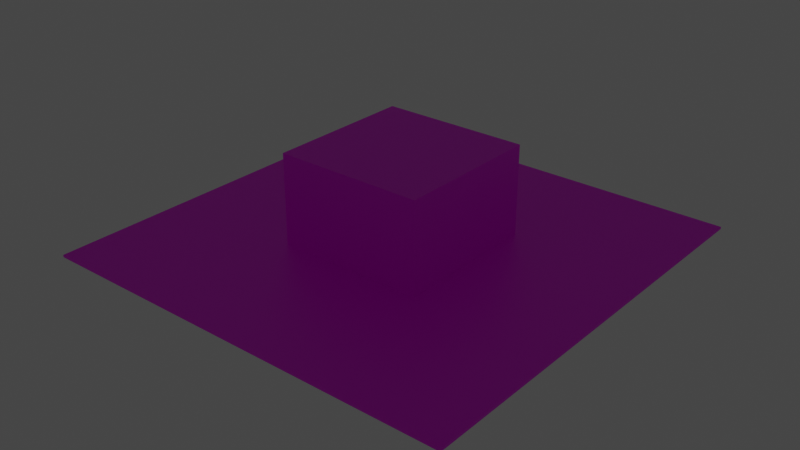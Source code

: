 # Source: models.blend  (saved by Blender 2.93.21; exported with 4.5.12 LTS)
import bpy
from mathutils import Matrix  # noqa: F401  (used for matrix-valued properties, if any)

bpy.ops.wm.read_factory_settings(use_empty=True)
scene = bpy.context.scene
scene.name = 'Scene'

# ---- collections
col_collection = bpy.data.collections.new('Collection'); scene.collection.children.link(col_collection)
col_budynki = bpy.data.collections.new('budynki'); scene.collection.children.link(col_budynki)
col_air_conditioners = bpy.data.collections.new('Air conditioners'); scene.collection.children.link(col_air_conditioners)
col_podlogi = bpy.data.collections.new('Podlogi'); scene.collection.children.link(col_podlogi)

# ---- images (referenced by path relative to the original .blend; pixels are not part of the script)
import os
ASSET_DIR = os.environ.get("B2B_ASSET_DIR", "")  # directory of the original .blend (textures are referenced by path, not embedded)
HERE = os.path.dirname(os.path.abspath(__file__))  # packed textures are extracted next to this script under _unpacked/

def load_image(name, relpath, width, height, colorspace="sRGB"):
    """Load a texture the original file referenced (path relative to the .blend, or extracted next to this script)."""
    p = next((c for c in (os.path.join(HERE, relpath), os.path.join(ASSET_DIR, relpath)) if relpath and os.path.exists(c)), "")
    if p:
        img = bpy.data.images.load(p, check_existing=True)
        img.name = name
    else:  # same state as the original file: an image datablock whose file is absent (Cycles renders it pink)
        img = bpy.data.images.new(name, width, height)
        img.source = "FILE"
        img.filepath = "//" + (relpath or name)
    img.colorspace_settings.name = colorspace
    return img
img_png_transparent_skybox_texture_mapping_minecraft_half_life_comm = load_image('png-transparent-skybox-texture-mapping-minecraft-half-life-comm', 'png-transparent-skybox-texture-mapping-minecraft-half-life-community-group-city-skyline-map.png', 1024, 1024, 'sRGB')
img_droga_jpg = load_image('droga.jpg', 'droga.jpg', 1024, 1024, 'sRGB')
img_1k_facade_2_basecolor_png = load_image('1K-facade_2_basecolor.png', '1K-facade_2_basecolor.png', 1024, 1024, 'sRGB')
img_1k_facade_2_normal_png = load_image('1K-facade_2_normal.png', '1K-facade_2_normal.png', 1024, 1024, 'Non-Color')
img_1k_facade_2_metallic_png = load_image('1K-facade_2_metallic.png', '1K-facade_2_metallic.png', 1024, 1024, 'Non-Color')
img_1k_facade_2_height_png = load_image('1K-facade_2_height.png', '1K-facade_2_height.png', 1024, 1024, 'sRGB')
img_1k_facade_2_roughness_png = load_image('1K-facade_2_roughness.png', '1K-facade_2_roughness.png', 1024, 1024, 'Non-Color')
img_actexturecolor_png = load_image('ACtexturecolor.png', 'ACtexturecolor.png', 1024, 1024, 'sRGB')
img_actexturenormal_png = load_image('ACtexturenormal.png', 'ACtexturenormal.png', 1024, 1024, 'Non-Color')
img_gravel_path_albedo_png = load_image('gravel_path-albedo.png', 'gravel_path-albedo.png', 1024, 1024, 'sRGB')
img_gravel_path_normal_ogl_png = load_image('gravel_path_Normal-ogl.png', 'gravel_path_Normal-ogl.png', 1024, 1024, 'Non-Color')

# ---- materials (node trees are filled in below, after node groups)
mat_skybox = bpy.data.materials.new('Skybox')
mat_skybox.use_transparent_shadow = False
mat_droga = bpy.data.materials.new('droga')
mat_droga.use_transparent_shadow = False
mat_building1 = bpy.data.materials.new('building1')
mat_building1.use_transparent_shadow = False
mat_ac = bpy.data.materials.new('AC')
mat_ac.use_transparent_shadow = False
mat_gravel = bpy.data.materials.new('gravel')
mat_gravel.use_transparent_shadow = False

# ---- material node trees
mat_skybox.use_nodes = True; mat_skybox.node_tree.nodes.clear()
_N = mat_skybox.node_tree.nodes; _L = mat_skybox.node_tree.links
n0 = _N.new('ShaderNodeBsdfPrincipled'); n0.name = 'Principled BSDF'; n0.location = (10, 300)
n0.distribution = 'GGX'
n0.subsurface_method = 'BURLEY'
n0.inputs[3].default_value = 1.45
n0.inputs[27].default_value = (0.0, 0.0, 0.0, 1.0)
n0.inputs[28].default_value = 1.0
n1 = _N.new('ShaderNodeOutputMaterial'); n1.name = 'Material Output'; n1.location = (300, 300)
n2 = _N.new('ShaderNodeTexImage'); n2.name = 'Image Texture'; n2.location = (-280, 270)
n2.image = img_png_transparent_skybox_texture_mapping_minecraft_half_life_comm
n2.interpolation = 'Closest'
_L.new(n0.outputs[0], n1.inputs[0])
_L.new(n2.outputs[0], n0.inputs[0])
n1.is_active_output = True
mat_droga.use_nodes = True; mat_droga.node_tree.nodes.clear()
_N = mat_droga.node_tree.nodes; _L = mat_droga.node_tree.links
n0 = _N.new('ShaderNodeBsdfPrincipled'); n0.name = 'Principled BSDF'; n0.location = (10, 300)
n0.distribution = 'GGX'
n0.subsurface_method = 'BURLEY'
n0.inputs[3].default_value = 1.45
n0.inputs[27].default_value = (0.0, 0.0, 0.0, 1.0)
n0.inputs[28].default_value = 1.0
n1 = _N.new('ShaderNodeOutputMaterial'); n1.name = 'Material Output'; n1.location = (300, 300)
n2 = _N.new('ShaderNodeTexImage'); n2.name = 'Image Texture'; n2.location = (-484, 285)
n2.image = img_droga_jpg
_L.new(n0.outputs[0], n1.inputs[0])
_L.new(n2.outputs[0], n0.inputs[0])
n1.is_active_output = True
mat_building1.use_nodes = True; mat_building1.node_tree.nodes.clear()
_N = mat_building1.node_tree.nodes; _L = mat_building1.node_tree.links
n0 = _N.new('ShaderNodeTexImage'); n0.name = 'Image Texture'; n0.location = (-414, 370)
n0.image = img_1k_facade_2_basecolor_png
n1 = _N.new('ShaderNodeTexImage'); n1.name = 'Image Texture.002'; n1.location = (-798, -550)
n1.image = img_1k_facade_2_normal_png
n2 = _N.new('ShaderNodeOutputMaterial'); n2.name = 'Material Output'; n2.location = (970, 179)
n3 = _N.new('ShaderNodeNormalMap'); n3.name = 'Normal Map'; n3.location = (-339, -411)
n4 = _N.new('ShaderNodeBsdfPrincipled'); n4.name = 'Principled BSDF'; n4.location = (22, 248)
n4.distribution = 'GGX'
n4.subsurface_method = 'BURLEY'
n4.inputs[3].default_value = 1.45
n4.inputs[27].default_value = (0.0, 0.0, 0.0, 1.0)
n4.inputs[28].default_value = 1.0
n5 = _N.new('ShaderNodeTexImage'); n5.name = 'Image Texture.001'; n5.location = (-1049, 247)
n5.image = img_1k_facade_2_metallic_png
n6 = _N.new('ShaderNodeTexImage'); n6.name = 'Image Texture.004'; n6.location = (-828, -76)
n6.image = img_1k_facade_2_height_png
n7 = _N.new('ShaderNodeTexImage'); n7.name = 'Image Texture.003'; n7.location = (-468, -118)
n7.image = img_1k_facade_2_roughness_png
_L.new(n4.outputs[0], n2.inputs[0])
_L.new(n0.outputs[0], n4.inputs[0])
_L.new(n5.outputs[0], n4.inputs[1])
_L.new(n1.outputs[0], n3.inputs[1])
_L.new(n7.outputs[0], n4.inputs[2])
_L.new(n3.outputs[0], n4.inputs[5])
_L.new(n6.outputs[0], n4.inputs[13])
n2.is_active_output = True
mat_ac.use_nodes = True; mat_ac.node_tree.nodes.clear()
_N = mat_ac.node_tree.nodes; _L = mat_ac.node_tree.links
n0 = _N.new('ShaderNodeOutputMaterial'); n0.name = 'Material Output'; n0.location = (300, 300)
n1 = _N.new('ShaderNodeTexImage'); n1.name = 'Image Texture'; n1.location = (-280, 270)
n1.image = img_actexturecolor_png
n2 = _N.new('ShaderNodeNormalMap'); n2.name = 'Normal Map'; n2.location = (-231, -65)
n3 = _N.new('ShaderNodeTexImage'); n3.name = 'Image Texture.001'; n3.location = (-502, -14)
n3.image = img_actexturenormal_png
n4 = _N.new('ShaderNodeBsdfPrincipled'); n4.name = 'Principled BSDF'; n4.location = (10, 300)
n4.distribution = 'GGX'
n4.subsurface_method = 'BURLEY'
n4.inputs[3].default_value = 1.45
n4.inputs[27].default_value = (0.0, 0.0, 0.0, 1.0)
n4.inputs[28].default_value = 1.0
_L.new(n4.outputs[0], n0.inputs[0])
_L.new(n1.outputs[0], n4.inputs[0])
_L.new(n3.outputs[0], n2.inputs[1])
_L.new(n2.outputs[0], n4.inputs[5])
n0.is_active_output = True
mat_gravel.use_nodes = True; mat_gravel.node_tree.nodes.clear()
_N = mat_gravel.node_tree.nodes; _L = mat_gravel.node_tree.links
n0 = _N.new('ShaderNodeBsdfPrincipled'); n0.name = 'Principled BSDF'; n0.location = (10, 300)
n0.distribution = 'GGX'
n0.subsurface_method = 'BURLEY'
n0.inputs[3].default_value = 1.45
n0.inputs[27].default_value = (0.0, 0.0, 0.0, 1.0)
n0.inputs[28].default_value = 1.0
n1 = _N.new('ShaderNodeOutputMaterial'); n1.name = 'Material Output'; n1.location = (300, 300)
n2 = _N.new('ShaderNodeTexImage'); n2.name = 'Image Texture'; n2.location = (-504, 270)
n2.image = img_gravel_path_albedo_png
n3 = _N.new('ShaderNodeTexImage'); n3.name = 'Image Texture.001'; n3.location = (-745, -74)
n3.image = img_gravel_path_normal_ogl_png
n4 = _N.new('ShaderNodeNormalMap'); n4.name = 'Normal Map'; n4.location = (-416, -141)
_L.new(n0.outputs[0], n1.inputs[0])
_L.new(n2.outputs[0], n0.inputs[0])
_L.new(n3.outputs[0], n4.inputs[1])
_L.new(n4.outputs[0], n0.inputs[5])
n1.is_active_output = True

# ---- world
world_world = bpy.data.worlds.new('World'); scene.world = world_world
world_world.use_nodes = True; world_world.node_tree.nodes.clear()
_N = world_world.node_tree.nodes; _L = world_world.node_tree.links
n0 = _N.new('ShaderNodeOutputWorld'); n0.name = 'World Output'; n0.location = (300, 300)
n1 = _N.new('ShaderNodeBackground'); n1.name = 'Background'; n1.location = (10, 300)
n1.inputs[0].default_value = (0.05088, 0.05088, 0.05088, 1.0)
_L.new(n1.outputs[0], n0.inputs[0])
n0.is_active_output = True
world_world.color = (0.05088, 0.05088, 0.05088)
world_world.use_sun_shadow = False
world_world.sun_shadow_jitter_overblur = 0.0

# ---- lights
light_point = bpy.data.lights.new('Point', 'POINT')
light_point.transmission_factor = 0.0
light_point.energy = 1e+04
light_point.shadow_soft_size = 0.88
light_point.shadow_maximum_resolution = 0.006
light_point.use_absolute_resolution = True
light_point_001 = bpy.data.lights.new('Point.001', 'POINT')
light_point_001.transmission_factor = 0.0
light_point_001.energy = 1067.0
light_point_001.shadow_soft_size = 0.25
light_point_001.shadow_maximum_resolution = 0.006
light_point_001.use_absolute_resolution = True

# ---- meshes
me_skybox = bpy.data.meshes.new('Skybox')
me_skybox.from_pydata([(-1.0, -1.0, -1.0), (-1.0, -1.0, 1.0), (-1.0, 1.0, -1.0), (-1.0, 1.0, 1.0), (1.0, -1.0, -1.0), (1.0, -1.0, 1.0), (1.0, 1.0, -1.0), (1.0, 1.0, 1.0), (-1.0, -1.0, 1.0), (-1.0, 1.0, 1.0), (1.0, -1.0, 1.0), (1.0, 1.0, 1.0)], [], [(0, 2, 3, 1), (2, 6, 7, 3), (6, 4, 5, 7), (4, 0, 1, 5), (2, 0, 4, 6), (7, 5, 1, 3), (1, 5, 10, 8), (7, 3, 9, 11), (3, 1, 8, 9)])
_uv = me_skybox.uv_layers.new(name='UVMap')
_uv.uv.foreach_set('vector', [0.9957, 0.6638, 0.7468, 0.6638, 0.7468, 0.3319, 0.9957, 0.3319, 0.7468, 0.6638, 0.4978, 0.6638, 0.4978, 0.3319, 0.7468, 0.3319, 0.4978, 0.6638, 0.2489, 0.6638, 0.2489, 0.3319, 0.4978, 0.3319, 0.2489, 0.6638, 5.309e-08, 0.6638, 0.0, 0.3319, 0.2489, 0.3319, 0.4978, 0.9957, 0.2489, 0.9957, 0.2489, 0.6638, 0.4978, 0.6638, 0.4978, 0.3319, 0.2489, 0.3319, 0.2489, 3.982e-08, 0.4978, 0.0, 0.9957, 0.3305, 0.9957, 0.0, 1.0, 0.0, 1.0, 0.3305, 0.9957, 0.9914, 0.9957, 0.6609, 1.0, 0.6609, 1.0, 0.9914, 0.9957, 0.6609, 0.9957, 0.3305, 1.0, 0.3305, 1.0, 0.6609])
me_skybox.materials.append(mat_skybox)
me_skybox.use_remesh_fix_poles = True
me_skybox.use_remesh_preserve_attributes = False
me_skybox.update()
me_floor = bpy.data.meshes.new('Floor')
me_floor.from_pydata([(-1.632, -1.632, -1.632), (-1.632, -1.632, 1.632), (-1.632, 1.632, -1.632), (-1.632, 1.632, 1.632), (1.632, -1.632, -1.632), (1.632, -1.632, 1.632), (1.632, 1.632, -1.632), (1.632, 1.632, 1.632)], [], [(0, 1, 3, 2), (2, 3, 7, 6), (6, 7, 5, 4), (4, 5, 1, 0), (2, 6, 4, 0), (7, 3, 1, 5)])
_uv = me_floor.uv_layers.new(name='UVMap')
_uv.uv.foreach_set('vector', [8.022, 8.023, 8.022, 8.023, 8.022, -7.523, 8.022, -7.523, 8.022, -7.523, 8.022, -7.523, -7.525, -7.523, -7.525, -7.523, -7.525, -7.523, -7.525, -7.523, -7.525, 8.023, -7.525, 8.023, -7.525, 8.023, -7.525, 8.023, 8.022, 8.023, 8.022, 8.023, 8.022, -7.523, -7.525, -7.523, -7.525, 8.023, 8.022, 8.023, -7.525, -7.523, 8.022, -7.523, 8.022, 8.023, -7.525, 8.023])
me_floor.materials.append(mat_droga)
me_floor.use_remesh_fix_poles = True
me_floor.use_remesh_preserve_attributes = False
me_floor.update()
me_cube_001 = bpy.data.meshes.new('Cube.001')
me_cube_001.from_pydata([(-1.0, -1.0, -1.0), (-1.0, -1.0, 9.64), (-1.0, 1.0, -1.0), (-1.0, 1.0, 9.64), (1.0, -1.0, -1.0), (1.0, -1.0, 9.64), (1.0, 1.0, -1.0), (1.0, 1.0, 9.64)], [], [(0, 1, 3, 2), (2, 3, 7, 6), (6, 7, 5, 4), (4, 5, 1, 0), (2, 6, 4, 0), (7, 3, 1, 5)])
_uv = me_cube_001.uv_layers.new(name='UVMap')
_uv.uv.foreach_set('vector', [0.06591, -2.579, 0.06591, 3.579, 0.9341, 3.579, 0.9341, -2.579, 0.06591, -2.579, 0.06591, 3.579, 0.9341, 3.579, 0.9341, -2.579, 0.9341, -2.579, 0.9341, 3.579, 0.06591, 3.579, 0.06591, -2.579, 0.9341, -2.579, 0.9341, 3.579, 0.06591, 3.579, 0.06591, -2.579, 0.06591, 1.079, 0.9341, 1.079, 0.9341, -0.07879, 0.06591, -0.07879, 0.9341, 1.079, 0.06591, 1.079, 0.06591, -0.07879, 0.9341, -0.07879])
me_cube_001.materials.append(mat_building1)
me_cube_001.use_remesh_fix_poles = True
me_cube_001.use_remesh_preserve_attributes = False
me_cube_001.update()
me_cube_003 = bpy.data.meshes.new('Cube.003')
me_cube_003.from_pydata([(-1.0, -1.0, -1.0), (-1.0, -1.0, 9.64), (-1.0, 1.0, -1.0), (-1.0, 1.0, 9.64), (1.0, -1.0, -1.0), (1.0, -1.0, 9.64), (1.0, 1.0, -1.0), (1.0, 1.0, 9.64)], [], [(0, 1, 3, 2), (2, 3, 7, 6), (6, 7, 5, 4), (4, 5, 1, 0), (2, 6, 4, 0), (7, 3, 1, 5)])
_uv = me_cube_003.uv_layers.new(name='UVMap')
_uv.uv.foreach_set('vector', [0.06591, -2.579, 0.06591, 3.579, 0.9341, 3.579, 0.9341, -2.579, 0.06591, -2.579, 0.06591, 3.579, 0.9341, 3.579, 0.9341, -2.579, 0.9341, -2.579, 0.9341, 3.579, 0.06591, 3.579, 0.06591, -2.579, 0.9341, -2.579, 0.9341, 3.579, 0.06591, 3.579, 0.06591, -2.579, 0.06591, 1.079, 0.9341, 1.079, 0.9341, -0.07879, 0.06591, -0.07879, 0.9341, 1.079, 0.06591, 1.079, 0.06591, -0.07879, 0.9341, -0.07879])
me_cube_003.materials.append(mat_building1)
me_cube_003.use_remesh_fix_poles = True
me_cube_003.use_remesh_preserve_attributes = False
me_cube_003.update()
me_cube_006 = bpy.data.meshes.new('Cube.006')
me_cube_006.from_pydata([(-1.0, -1.0, -1.0), (-1.0, -1.0, 9.64), (-1.0, 1.0, -1.0), (-1.0, 1.0, 9.64), (1.0, -1.0, -1.0), (1.0, -1.0, 9.64), (1.0, 1.0, -1.0), (1.0, 1.0, 9.64)], [], [(0, 1, 3, 2), (2, 3, 7, 6), (6, 7, 5, 4), (4, 5, 1, 0), (2, 6, 4, 0), (7, 3, 1, 5)])
_uv = me_cube_006.uv_layers.new(name='UVMap')
_uv.uv.foreach_set('vector', [0.06591, -2.579, 0.06591, 3.579, 0.9341, 3.579, 0.9341, -2.579, 0.06591, -2.579, 0.06591, 3.579, 0.9341, 3.579, 0.9341, -2.579, 0.9341, -2.579, 0.9341, 3.579, 0.06591, 3.579, 0.06591, -2.579, 0.9341, -2.579, 0.9341, 3.579, 0.06591, 3.579, 0.06591, -2.579, 0.06591, 1.079, 0.9341, 1.079, 0.9341, -0.07879, 0.06591, -0.07879, 0.9341, 1.079, 0.06591, 1.079, 0.06591, -0.07879, 0.9341, -0.07879])
me_cube_006.materials.append(mat_building1)
me_cube_006.use_remesh_fix_poles = True
me_cube_006.use_remesh_preserve_attributes = False
me_cube_006.update()
me_cube_008 = bpy.data.meshes.new('Cube.008')
me_cube_008.from_pydata([(-1.0, -1.0, -1.0), (-1.0, -1.0, 9.64), (-1.0, 1.0, -1.0), (-1.0, 1.0, 9.64), (1.0, -1.0, -1.0), (1.0, -1.0, 9.64), (1.0, 1.0, -1.0), (1.0, 1.0, 9.64)], [], [(0, 1, 3, 2), (2, 3, 7, 6), (6, 7, 5, 4), (4, 5, 1, 0), (2, 6, 4, 0), (7, 3, 1, 5)])
_uv = me_cube_008.uv_layers.new(name='UVMap')
_uv.uv.foreach_set('vector', [0.06591, -2.579, 0.06591, 3.579, 0.9341, 3.579, 0.9341, -2.579, 0.06591, -2.579, 0.06591, 3.579, 0.9341, 3.579, 0.9341, -2.579, 0.9341, -2.579, 0.9341, 3.579, 0.06591, 3.579, 0.06591, -2.579, 0.9341, -2.579, 0.9341, 3.579, 0.06591, 3.579, 0.06591, -2.579, 0.06591, 1.079, 0.9341, 1.079, 0.9341, -0.07879, 0.06591, -0.07879, 0.9341, 1.079, 0.06591, 1.079, 0.06591, -0.07879, 0.9341, -0.07879])
me_cube_008.materials.append(mat_building1)
me_cube_008.use_remesh_fix_poles = True
me_cube_008.use_remesh_preserve_attributes = False
me_cube_008.update()
me_cube_009 = bpy.data.meshes.new('Cube.009')
me_cube_009.from_pydata([(-1.0, -1.0, -1.0), (-1.0, -1.0, 9.64), (-1.0, 1.0, -1.0), (-1.0, 1.0, 9.64), (1.0, -1.0, -1.0), (1.0, -1.0, 9.64), (1.0, 1.0, -1.0), (1.0, 1.0, 9.64)], [], [(0, 1, 3, 2), (2, 3, 7, 6), (6, 7, 5, 4), (4, 5, 1, 0), (2, 6, 4, 0), (7, 3, 1, 5)])
_uv = me_cube_009.uv_layers.new(name='UVMap')
_uv.uv.foreach_set('vector', [0.06591, -2.579, 0.06591, 3.579, 0.9341, 3.579, 0.9341, -2.579, 0.06591, -2.579, 0.06591, 3.579, 0.9341, 3.579, 0.9341, -2.579, 0.9341, -2.579, 0.9341, 3.579, 0.06591, 3.579, 0.06591, -2.579, 0.9341, -2.579, 0.9341, 3.579, 0.06591, 3.579, 0.06591, -2.579, 0.06591, 1.079, 0.9341, 1.079, 0.9341, -0.07879, 0.06591, -0.07879, 0.9341, 1.079, 0.06591, 1.079, 0.06591, -0.07879, 0.9341, -0.07879])
me_cube_009.materials.append(mat_building1)
me_cube_009.use_remesh_fix_poles = True
me_cube_009.use_remesh_preserve_attributes = False
me_cube_009.update()
me_cube_017 = bpy.data.meshes.new('Cube.017')
me_cube_017.from_pydata([(-1.0, -1.0, -1.0), (-1.0, -1.0, 9.64), (-1.0, 1.0, -1.0), (-1.0, 1.0, 9.64), (1.0, -1.0, -1.0), (1.0, -1.0, 9.64), (1.0, 1.0, -1.0), (1.0, 1.0, 9.64)], [], [(0, 1, 3, 2), (2, 3, 7, 6), (6, 7, 5, 4), (4, 5, 1, 0), (2, 6, 4, 0), (7, 3, 1, 5)])
_uv = me_cube_017.uv_layers.new(name='UVMap')
_uv.uv.foreach_set('vector', [0.06591, -2.579, 0.06591, 3.579, 0.9341, 3.579, 0.9341, -2.579, 0.06591, -2.579, 0.06591, 3.579, 0.9341, 3.579, 0.9341, -2.579, 0.9341, -2.579, 0.9341, 3.579, 0.06591, 3.579, 0.06591, -2.579, 0.9341, -2.579, 0.9341, 3.579, 0.06591, 3.579, 0.06591, -2.579, 0.06591, 1.079, 0.9341, 1.079, 0.9341, -0.07879, 0.06591, -0.07879, 0.9341, 1.079, 0.06591, 1.079, 0.06591, -0.07879, 0.9341, -0.07879])
me_cube_017.materials.append(mat_building1)
me_cube_017.use_remesh_fix_poles = True
me_cube_017.use_remesh_preserve_attributes = False
me_cube_017.update()
me_cube_002 = bpy.data.meshes.new('Cube.002')
me_cube_002.from_pydata([(-1.0, -1.0, -1.0), (-1.0, -1.0, 9.64), (-1.0, 1.0, -1.0), (-1.0, 1.0, 9.64), (1.0, -1.0, -1.0), (1.0, -1.0, 9.64), (1.0, 1.0, -1.0), (1.0, 1.0, 9.64)], [], [(0, 1, 3, 2), (2, 3, 7, 6), (6, 7, 5, 4), (4, 5, 1, 0), (2, 6, 4, 0), (7, 3, 1, 5)])
_uv = me_cube_002.uv_layers.new(name='UVMap')
_uv.uv.foreach_set('vector', [0.06591, -2.579, 0.06591, 3.579, 0.9341, 3.579, 0.9341, -2.579, 0.06591, -2.579, 0.06591, 3.579, 0.9341, 3.579, 0.9341, -2.579, 0.9341, -2.579, 0.9341, 3.579, 0.06591, 3.579, 0.06591, -2.579, 0.9341, -2.579, 0.9341, 3.579, 0.06591, 3.579, 0.06591, -2.579, 0.06591, 1.079, 0.9341, 1.079, 0.9341, -0.07879, 0.06591, -0.07879, 0.9341, 1.079, 0.06591, 1.079, 0.06591, -0.07879, 0.9341, -0.07879])
me_cube_002.materials.append(mat_building1)
me_cube_002.use_remesh_fix_poles = True
me_cube_002.use_remesh_preserve_attributes = False
me_cube_002.update()
me_cube_018 = bpy.data.meshes.new('Cube.018')
me_cube_018.from_pydata([(-1.0, -1.0, -1.0), (-1.0, -1.0, 9.64), (-1.0, 1.0, -1.0), (-1.0, 1.0, 9.64), (1.0, -1.0, -1.0), (1.0, -1.0, 9.64), (1.0, 1.0, -1.0), (1.0, 1.0, 9.64)], [], [(0, 1, 3, 2), (2, 3, 7, 6), (6, 7, 5, 4), (4, 5, 1, 0), (2, 6, 4, 0), (7, 3, 1, 5)])
_uv = me_cube_018.uv_layers.new(name='UVMap')
_uv.uv.foreach_set('vector', [0.06591, -2.579, 0.06591, 3.579, 0.9341, 3.579, 0.9341, -2.579, 0.06591, -2.579, 0.06591, 3.579, 0.9341, 3.579, 0.9341, -2.579, 0.9341, -2.579, 0.9341, 3.579, 0.06591, 3.579, 0.06591, -2.579, 0.9341, -2.579, 0.9341, 3.579, 0.06591, 3.579, 0.06591, -2.579, 0.06591, 1.079, 0.9341, 1.079, 0.9341, -0.07879, 0.06591, -0.07879, 0.9341, 1.079, 0.06591, 1.079, 0.06591, -0.07879, 0.9341, -0.07879])
me_cube_018.materials.append(mat_building1)
me_cube_018.use_remesh_fix_poles = True
me_cube_018.use_remesh_preserve_attributes = False
me_cube_018.update()
me_cube_019 = bpy.data.meshes.new('Cube.019')
me_cube_019.from_pydata([(-1.0, -1.0, -1.0), (-1.0, -1.0, 9.64), (-1.0, 1.0, -1.0), (-1.0, 1.0, 9.64), (1.0, -1.0, -1.0), (1.0, -1.0, 9.64), (1.0, 1.0, -1.0), (1.0, 1.0, 9.64)], [], [(0, 1, 3, 2), (2, 3, 7, 6), (6, 7, 5, 4), (4, 5, 1, 0), (2, 6, 4, 0), (7, 3, 1, 5)])
_uv = me_cube_019.uv_layers.new(name='UVMap')
_uv.uv.foreach_set('vector', [0.06591, -2.579, 0.06591, 3.579, 0.9341, 3.579, 0.9341, -2.579, 0.06591, -2.579, 0.06591, 3.579, 0.9341, 3.579, 0.9341, -2.579, 0.9341, -2.579, 0.9341, 3.579, 0.06591, 3.579, 0.06591, -2.579, 0.9341, -2.579, 0.9341, 3.579, 0.06591, 3.579, 0.06591, -2.579, 0.06591, 1.079, 0.9341, 1.079, 0.9341, -0.07879, 0.06591, -0.07879, 0.9341, 1.079, 0.06591, 1.079, 0.06591, -0.07879, 0.9341, -0.07879])
me_cube_019.materials.append(mat_building1)
me_cube_019.use_remesh_fix_poles = True
me_cube_019.use_remesh_preserve_attributes = False
me_cube_019.update()
me_cube_020 = bpy.data.meshes.new('Cube.020')
me_cube_020.from_pydata([(-1.0, -1.0, -1.0), (-1.0, -1.0, 9.64), (-1.0, 1.0, -1.0), (-1.0, 1.0, 9.64), (1.0, -1.0, -1.0), (1.0, -1.0, 9.64), (1.0, 1.0, -1.0), (1.0, 1.0, 9.64)], [], [(0, 1, 3, 2), (2, 3, 7, 6), (6, 7, 5, 4), (4, 5, 1, 0), (2, 6, 4, 0), (7, 3, 1, 5)])
_uv = me_cube_020.uv_layers.new(name='UVMap')
_uv.uv.foreach_set('vector', [0.06591, -2.579, 0.06591, 3.579, 0.9341, 3.579, 0.9341, -2.579, 0.06591, -2.579, 0.06591, 3.579, 0.9341, 3.579, 0.9341, -2.579, 0.9341, -2.579, 0.9341, 3.579, 0.06591, 3.579, 0.06591, -2.579, 0.9341, -2.579, 0.9341, 3.579, 0.06591, 3.579, 0.06591, -2.579, 0.06591, 1.079, 0.9341, 1.079, 0.9341, -0.07879, 0.06591, -0.07879, 0.9341, 1.079, 0.06591, 1.079, 0.06591, -0.07879, 0.9341, -0.07879])
me_cube_020.materials.append(mat_building1)
me_cube_020.use_remesh_fix_poles = True
me_cube_020.use_remesh_preserve_attributes = False
me_cube_020.update()
me_cube_021 = bpy.data.meshes.new('Cube.021')
me_cube_021.from_pydata([(-1.0, -1.0, -1.0), (-1.0, -1.0, 9.64), (-1.0, 1.0, -1.0), (-1.0, 1.0, 9.64), (1.0, -1.0, -1.0), (1.0, -1.0, 9.64), (1.0, 1.0, -1.0), (1.0, 1.0, 9.64)], [], [(0, 1, 3, 2), (2, 3, 7, 6), (6, 7, 5, 4), (4, 5, 1, 0), (2, 6, 4, 0), (7, 3, 1, 5)])
_uv = me_cube_021.uv_layers.new(name='UVMap')
_uv.uv.foreach_set('vector', [0.06591, -2.579, 0.06591, 3.579, 0.9341, 3.579, 0.9341, -2.579, 0.06591, -2.579, 0.06591, 3.579, 0.9341, 3.579, 0.9341, -2.579, 0.9341, -2.579, 0.9341, 3.579, 0.06591, 3.579, 0.06591, -2.579, 0.9341, -2.579, 0.9341, 3.579, 0.06591, 3.579, 0.06591, -2.579, 0.06591, 1.079, 0.9341, 1.079, 0.9341, -0.07879, 0.06591, -0.07879, 0.9341, 1.079, 0.06591, 1.079, 0.06591, -0.07879, 0.9341, -0.07879])
me_cube_021.materials.append(mat_building1)
me_cube_021.use_remesh_fix_poles = True
me_cube_021.use_remesh_preserve_attributes = False
me_cube_021.update()
me_cube_022 = bpy.data.meshes.new('Cube.022')
me_cube_022.from_pydata([(-1.0, -1.0, -1.0), (-1.0, -1.0, 9.64), (-1.0, 1.0, -1.0), (-1.0, 1.0, 9.64), (1.0, -1.0, -1.0), (1.0, -1.0, 9.64), (1.0, 1.0, -1.0), (1.0, 1.0, 9.64)], [], [(0, 1, 3, 2), (2, 3, 7, 6), (6, 7, 5, 4), (4, 5, 1, 0), (2, 6, 4, 0), (7, 3, 1, 5)])
_uv = me_cube_022.uv_layers.new(name='UVMap')
_uv.uv.foreach_set('vector', [0.06591, -2.579, 0.06591, 3.579, 0.9341, 3.579, 0.9341, -2.579, 0.06591, -2.579, 0.06591, 3.579, 0.9341, 3.579, 0.9341, -2.579, 0.9341, -2.579, 0.9341, 3.579, 0.06591, 3.579, 0.06591, -2.579, 0.9341, -2.579, 0.9341, 3.579, 0.06591, 3.579, 0.06591, -2.579, 0.06591, 1.079, 0.9341, 1.079, 0.9341, -0.07879, 0.06591, -0.07879, 0.9341, 1.079, 0.06591, 1.079, 0.06591, -0.07879, 0.9341, -0.07879])
me_cube_022.materials.append(mat_building1)
me_cube_022.use_remesh_fix_poles = True
me_cube_022.use_remesh_preserve_attributes = False
me_cube_022.update()
me_cube_023 = bpy.data.meshes.new('Cube.023')
me_cube_023.from_pydata([(-1.0, -1.0, -1.0), (-1.0, -1.0, 9.64), (-1.0, 1.0, -1.0), (-1.0, 1.0, 9.64), (1.0, -1.0, -1.0), (1.0, -1.0, 9.64), (1.0, 1.0, -1.0), (1.0, 1.0, 9.64)], [], [(0, 1, 3, 2), (2, 3, 7, 6), (6, 7, 5, 4), (4, 5, 1, 0), (2, 6, 4, 0), (7, 3, 1, 5)])
_uv = me_cube_023.uv_layers.new(name='UVMap')
_uv.uv.foreach_set('vector', [0.06591, -2.579, 0.06591, 3.579, 0.9341, 3.579, 0.9341, -2.579, 0.06591, -2.579, 0.06591, 3.579, 0.9341, 3.579, 0.9341, -2.579, 0.9341, -2.579, 0.9341, 3.579, 0.06591, 3.579, 0.06591, -2.579, 0.9341, -2.579, 0.9341, 3.579, 0.06591, 3.579, 0.06591, -2.579, 0.06591, 1.079, 0.9341, 1.079, 0.9341, -0.07879, 0.06591, -0.07879, 0.9341, 1.079, 0.06591, 1.079, 0.06591, -0.07879, 0.9341, -0.07879])
me_cube_023.materials.append(mat_building1)
me_cube_023.use_remesh_fix_poles = True
me_cube_023.use_remesh_preserve_attributes = False
me_cube_023.update()
me_cube_024 = bpy.data.meshes.new('Cube.024')
me_cube_024.from_pydata([(-1.0, -1.0, -1.0), (-1.0, -1.0, 9.64), (-1.0, 1.0, -1.0), (-1.0, 1.0, 9.64), (1.0, -1.0, -1.0), (1.0, -1.0, 9.64), (1.0, 1.0, -1.0), (1.0, 1.0, 9.64)], [], [(0, 1, 3, 2), (2, 3, 7, 6), (6, 7, 5, 4), (4, 5, 1, 0), (2, 6, 4, 0), (7, 3, 1, 5)])
_uv = me_cube_024.uv_layers.new(name='UVMap')
_uv.uv.foreach_set('vector', [0.06591, -2.579, 0.06591, 3.579, 0.9341, 3.579, 0.9341, -2.579, 0.06591, -2.579, 0.06591, 3.579, 0.9341, 3.579, 0.9341, -2.579, 0.9341, -2.579, 0.9341, 3.579, 0.06591, 3.579, 0.06591, -2.579, 0.9341, -2.579, 0.9341, 3.579, 0.06591, 3.579, 0.06591, -2.579, 0.06591, 1.079, 0.9341, 1.079, 0.9341, -0.07879, 0.06591, -0.07879, 0.9341, 1.079, 0.06591, 1.079, 0.06591, -0.07879, 0.9341, -0.07879])
me_cube_024.materials.append(mat_building1)
me_cube_024.use_remesh_fix_poles = True
me_cube_024.use_remesh_preserve_attributes = False
me_cube_024.update()
me_cube_025 = bpy.data.meshes.new('Cube.025')
me_cube_025.from_pydata([(-1.0, -1.0, -1.0), (-1.0, -1.0, 9.64), (-1.0, 1.0, -1.0), (-1.0, 1.0, 9.64), (1.0, -1.0, -1.0), (1.0, -1.0, 9.64), (1.0, 1.0, -1.0), (1.0, 1.0, 9.64)], [], [(0, 1, 3, 2), (2, 3, 7, 6), (6, 7, 5, 4), (4, 5, 1, 0), (2, 6, 4, 0), (7, 3, 1, 5)])
_uv = me_cube_025.uv_layers.new(name='UVMap')
_uv.uv.foreach_set('vector', [0.06591, -2.579, 0.06591, 3.579, 0.9341, 3.579, 0.9341, -2.579, 0.06591, -2.579, 0.06591, 3.579, 0.9341, 3.579, 0.9341, -2.579, 0.9341, -2.579, 0.9341, 3.579, 0.06591, 3.579, 0.06591, -2.579, 0.9341, -2.579, 0.9341, 3.579, 0.06591, 3.579, 0.06591, -2.579, 0.06591, 1.079, 0.9341, 1.079, 0.9341, -0.07879, 0.06591, -0.07879, 0.9341, 1.079, 0.06591, 1.079, 0.06591, -0.07879, 0.9341, -0.07879])
me_cube_025.materials.append(mat_building1)
me_cube_025.use_remesh_fix_poles = True
me_cube_025.use_remesh_preserve_attributes = False
me_cube_025.update()
me_cube_026 = bpy.data.meshes.new('Cube.026')
me_cube_026.from_pydata([(-1.0, -1.0, -1.0), (-1.0, -1.0, 9.64), (-1.0, 1.0, -1.0), (-1.0, 1.0, 9.64), (1.0, -1.0, -1.0), (1.0, -1.0, 9.64), (1.0, 1.0, -1.0), (1.0, 1.0, 9.64)], [], [(0, 1, 3, 2), (2, 3, 7, 6), (6, 7, 5, 4), (4, 5, 1, 0), (2, 6, 4, 0), (7, 3, 1, 5)])
_uv = me_cube_026.uv_layers.new(name='UVMap')
_uv.uv.foreach_set('vector', [0.06591, -2.579, 0.06591, 3.579, 0.9341, 3.579, 0.9341, -2.579, 0.06591, -2.579, 0.06591, 3.579, 0.9341, 3.579, 0.9341, -2.579, 0.9341, -2.579, 0.9341, 3.579, 0.06591, 3.579, 0.06591, -2.579, 0.9341, -2.579, 0.9341, 3.579, 0.06591, 3.579, 0.06591, -2.579, 0.06591, 1.079, 0.9341, 1.079, 0.9341, -0.07879, 0.06591, -0.07879, 0.9341, 1.079, 0.06591, 1.079, 0.06591, -0.07879, 0.9341, -0.07879])
me_cube_026.materials.append(mat_building1)
me_cube_026.use_remesh_fix_poles = True
me_cube_026.use_remesh_preserve_attributes = False
me_cube_026.update()
me_cube_027 = bpy.data.meshes.new('Cube.027')
me_cube_027.from_pydata([(-1.0, -1.0, -1.0), (-1.0, -1.0, 9.64), (-1.0, 1.0, -1.0), (-1.0, 1.0, 9.64), (1.0, -1.0, -1.0), (1.0, -1.0, 9.64), (1.0, 1.0, -1.0), (1.0, 1.0, 9.64)], [], [(0, 1, 3, 2), (2, 3, 7, 6), (6, 7, 5, 4), (4, 5, 1, 0), (2, 6, 4, 0), (7, 3, 1, 5)])
_uv = me_cube_027.uv_layers.new(name='UVMap')
_uv.uv.foreach_set('vector', [0.06591, -2.579, 0.06591, 3.579, 0.9341, 3.579, 0.9341, -2.579, 0.06591, -2.579, 0.06591, 3.579, 0.9341, 3.579, 0.9341, -2.579, 0.9341, -2.579, 0.9341, 3.579, 0.06591, 3.579, 0.06591, -2.579, 0.9341, -2.579, 0.9341, 3.579, 0.06591, 3.579, 0.06591, -2.579, 0.06591, 1.079, 0.9341, 1.079, 0.9341, -0.07879, 0.06591, -0.07879, 0.9341, 1.079, 0.06591, 1.079, 0.06591, -0.07879, 0.9341, -0.07879])
me_cube_027.materials.append(mat_building1)
me_cube_027.use_remesh_fix_poles = True
me_cube_027.use_remesh_preserve_attributes = False
me_cube_027.update()
me_cube_028 = bpy.data.meshes.new('Cube.028')
me_cube_028.from_pydata([(-1.0, -1.0, -1.0), (-1.0, -1.0, 9.64), (-1.0, 1.0, -1.0), (-1.0, 1.0, 9.64), (1.0, -1.0, -1.0), (1.0, -1.0, 9.64), (1.0, 1.0, -1.0), (1.0, 1.0, 9.64)], [], [(0, 1, 3, 2), (2, 3, 7, 6), (6, 7, 5, 4), (4, 5, 1, 0), (2, 6, 4, 0), (7, 3, 1, 5)])
_uv = me_cube_028.uv_layers.new(name='UVMap')
_uv.uv.foreach_set('vector', [0.06591, -2.579, 0.06591, 3.579, 0.9341, 3.579, 0.9341, -2.579, 0.06591, -2.579, 0.06591, 3.579, 0.9341, 3.579, 0.9341, -2.579, 0.9341, -2.579, 0.9341, 3.579, 0.06591, 3.579, 0.06591, -2.579, 0.9341, -2.579, 0.9341, 3.579, 0.06591, 3.579, 0.06591, -2.579, 0.06591, 1.079, 0.9341, 1.079, 0.9341, -0.07879, 0.06591, -0.07879, 0.9341, 1.079, 0.06591, 1.079, 0.06591, -0.07879, 0.9341, -0.07879])
me_cube_028.materials.append(mat_building1)
me_cube_028.use_remesh_fix_poles = True
me_cube_028.use_remesh_preserve_attributes = False
me_cube_028.update()
me_cube_029 = bpy.data.meshes.new('Cube.029')
me_cube_029.from_pydata([(-1.0, -1.0, -1.0), (-1.0, -1.0, 9.64), (-1.0, 1.0, -1.0), (-1.0, 1.0, 9.64), (1.0, -1.0, -1.0), (1.0, -1.0, 9.64), (1.0, 1.0, -1.0), (1.0, 1.0, 9.64)], [], [(0, 1, 3, 2), (2, 3, 7, 6), (6, 7, 5, 4), (4, 5, 1, 0), (2, 6, 4, 0), (7, 3, 1, 5)])
_uv = me_cube_029.uv_layers.new(name='UVMap')
_uv.uv.foreach_set('vector', [0.06591, -2.579, 0.06591, 3.579, 0.9341, 3.579, 0.9341, -2.579, 0.06591, -2.579, 0.06591, 3.579, 0.9341, 3.579, 0.9341, -2.579, 0.9341, -2.579, 0.9341, 3.579, 0.06591, 3.579, 0.06591, -2.579, 0.9341, -2.579, 0.9341, 3.579, 0.06591, 3.579, 0.06591, -2.579, 0.06591, 1.079, 0.9341, 1.079, 0.9341, -0.07879, 0.06591, -0.07879, 0.9341, 1.079, 0.06591, 1.079, 0.06591, -0.07879, 0.9341, -0.07879])
me_cube_029.materials.append(mat_building1)
me_cube_029.use_remesh_fix_poles = True
me_cube_029.use_remesh_preserve_attributes = False
me_cube_029.update()
me_cube_030 = bpy.data.meshes.new('Cube.030')
me_cube_030.from_pydata([(-1.0, -1.0, -1.0), (-1.0, -1.0, 9.64), (-1.0, 1.0, -1.0), (-1.0, 1.0, 9.64), (1.0, -1.0, -1.0), (1.0, -1.0, 9.64), (1.0, 1.0, -1.0), (1.0, 1.0, 9.64)], [], [(0, 1, 3, 2), (2, 3, 7, 6), (6, 7, 5, 4), (4, 5, 1, 0), (2, 6, 4, 0), (7, 3, 1, 5)])
_uv = me_cube_030.uv_layers.new(name='UVMap')
_uv.uv.foreach_set('vector', [0.06591, -2.579, 0.06591, 3.579, 0.9341, 3.579, 0.9341, -2.579, 0.06591, -2.579, 0.06591, 3.579, 0.9341, 3.579, 0.9341, -2.579, 0.9341, -2.579, 0.9341, 3.579, 0.06591, 3.579, 0.06591, -2.579, 0.9341, -2.579, 0.9341, 3.579, 0.06591, 3.579, 0.06591, -2.579, 0.06591, 1.079, 0.9341, 1.079, 0.9341, -0.07879, 0.06591, -0.07879, 0.9341, 1.079, 0.06591, 1.079, 0.06591, -0.07879, 0.9341, -0.07879])
me_cube_030.materials.append(mat_building1)
me_cube_030.use_remesh_fix_poles = True
me_cube_030.use_remesh_preserve_attributes = False
me_cube_030.update()
me_cube_031 = bpy.data.meshes.new('Cube.031')
me_cube_031.from_pydata([(-1.0, -1.0, -1.0), (-1.0, -1.0, 9.64), (-1.0, 1.0, -1.0), (-1.0, 1.0, 9.64), (1.0, -1.0, -1.0), (1.0, -1.0, 9.64), (1.0, 1.0, -1.0), (1.0, 1.0, 9.64)], [], [(0, 1, 3, 2), (2, 3, 7, 6), (6, 7, 5, 4), (4, 5, 1, 0), (2, 6, 4, 0), (7, 3, 1, 5)])
_uv = me_cube_031.uv_layers.new(name='UVMap')
_uv.uv.foreach_set('vector', [0.06591, -2.579, 0.06591, 3.579, 0.9341, 3.579, 0.9341, -2.579, 0.06591, -2.579, 0.06591, 3.579, 0.9341, 3.579, 0.9341, -2.579, 0.9341, -2.579, 0.9341, 3.579, 0.06591, 3.579, 0.06591, -2.579, 0.9341, -2.579, 0.9341, 3.579, 0.06591, 3.579, 0.06591, -2.579, 0.06591, 1.079, 0.9341, 1.079, 0.9341, -0.07879, 0.06591, -0.07879, 0.9341, 1.079, 0.06591, 1.079, 0.06591, -0.07879, 0.9341, -0.07879])
me_cube_031.materials.append(mat_building1)
me_cube_031.use_remesh_fix_poles = True
me_cube_031.use_remesh_preserve_attributes = False
me_cube_031.update()
me_cube_032 = bpy.data.meshes.new('Cube.032')
me_cube_032.from_pydata([(-1.0, -1.0, -1.0), (-1.0, -1.0, 9.64), (-1.0, 1.0, -1.0), (-1.0, 1.0, 9.64), (1.0, -1.0, -1.0), (1.0, -1.0, 9.64), (1.0, 1.0, -1.0), (1.0, 1.0, 9.64)], [], [(0, 1, 3, 2), (2, 3, 7, 6), (6, 7, 5, 4), (4, 5, 1, 0), (2, 6, 4, 0), (7, 3, 1, 5)])
_uv = me_cube_032.uv_layers.new(name='UVMap')
_uv.uv.foreach_set('vector', [0.06591, -2.579, 0.06591, 3.579, 0.9341, 3.579, 0.9341, -2.579, 0.06591, -2.579, 0.06591, 3.579, 0.9341, 3.579, 0.9341, -2.579, 0.9341, -2.579, 0.9341, 3.579, 0.06591, 3.579, 0.06591, -2.579, 0.9341, -2.579, 0.9341, 3.579, 0.06591, 3.579, 0.06591, -2.579, 0.06591, 1.079, 0.9341, 1.079, 0.9341, -0.07879, 0.06591, -0.07879, 0.9341, 1.079, 0.06591, 1.079, 0.06591, -0.07879, 0.9341, -0.07879])
me_cube_032.materials.append(mat_building1)
me_cube_032.use_remesh_fix_poles = True
me_cube_032.use_remesh_preserve_attributes = False
me_cube_032.update()
me_cube_033 = bpy.data.meshes.new('Cube.033')
me_cube_033.from_pydata([(-1.0, -1.0, -1.0), (-1.0, -1.0, 9.64), (-1.0, 1.0, -1.0), (-1.0, 1.0, 9.64), (1.0, -1.0, -1.0), (1.0, -1.0, 9.64), (1.0, 1.0, -1.0), (1.0, 1.0, 9.64)], [], [(0, 1, 3, 2), (2, 3, 7, 6), (6, 7, 5, 4), (4, 5, 1, 0), (2, 6, 4, 0), (7, 3, 1, 5)])
_uv = me_cube_033.uv_layers.new(name='UVMap')
_uv.uv.foreach_set('vector', [0.06591, -2.579, 0.06591, 3.579, 0.9341, 3.579, 0.9341, -2.579, 0.06591, -2.579, 0.06591, 3.579, 0.9341, 3.579, 0.9341, -2.579, 0.9341, -2.579, 0.9341, 3.579, 0.06591, 3.579, 0.06591, -2.579, 0.9341, -2.579, 0.9341, 3.579, 0.06591, 3.579, 0.06591, -2.579, 0.06591, 1.079, 0.9341, 1.079, 0.9341, -0.07879, 0.06591, -0.07879, 0.9341, 1.079, 0.06591, 1.079, 0.06591, -0.07879, 0.9341, -0.07879])
me_cube_033.materials.append(mat_building1)
me_cube_033.use_remesh_fix_poles = True
me_cube_033.use_remesh_preserve_attributes = False
me_cube_033.update()
me_cube_034 = bpy.data.meshes.new('Cube.034')
me_cube_034.from_pydata([(-1.0, -1.0, -1.0), (-1.0, -1.0, 9.64), (-1.0, 1.0, -1.0), (-1.0, 1.0, 9.64), (1.0, -1.0, -1.0), (1.0, -1.0, 9.64), (1.0, 1.0, -1.0), (1.0, 1.0, 9.64)], [], [(0, 1, 3, 2), (2, 3, 7, 6), (6, 7, 5, 4), (4, 5, 1, 0), (2, 6, 4, 0), (7, 3, 1, 5)])
_uv = me_cube_034.uv_layers.new(name='UVMap')
_uv.uv.foreach_set('vector', [0.06591, -2.579, 0.06591, 3.579, 0.9341, 3.579, 0.9341, -2.579, 0.06591, -2.579, 0.06591, 3.579, 0.9341, 3.579, 0.9341, -2.579, 0.9341, -2.579, 0.9341, 3.579, 0.06591, 3.579, 0.06591, -2.579, 0.9341, -2.579, 0.9341, 3.579, 0.06591, 3.579, 0.06591, -2.579, 0.06591, 1.079, 0.9341, 1.079, 0.9341, -0.07879, 0.06591, -0.07879, 0.9341, 1.079, 0.06591, 1.079, 0.06591, -0.07879, 0.9341, -0.07879])
me_cube_034.materials.append(mat_building1)
me_cube_034.use_remesh_fix_poles = True
me_cube_034.use_remesh_preserve_attributes = False
me_cube_034.update()
me_cube_035 = bpy.data.meshes.new('Cube.035')
me_cube_035.from_pydata([(-1.0, -1.0, -1.0), (-1.0, -1.0, 9.64), (-1.0, 1.0, -1.0), (-1.0, 1.0, 9.64), (1.0, -1.0, -1.0), (1.0, -1.0, 9.64), (1.0, 1.0, -1.0), (1.0, 1.0, 9.64)], [], [(0, 1, 3, 2), (2, 3, 7, 6), (6, 7, 5, 4), (4, 5, 1, 0), (2, 6, 4, 0), (7, 3, 1, 5)])
_uv = me_cube_035.uv_layers.new(name='UVMap')
_uv.uv.foreach_set('vector', [0.06591, -2.579, 0.06591, 3.579, 0.9341, 3.579, 0.9341, -2.579, 0.06591, -2.579, 0.06591, 3.579, 0.9341, 3.579, 0.9341, -2.579, 0.9341, -2.579, 0.9341, 3.579, 0.06591, 3.579, 0.06591, -2.579, 0.9341, -2.579, 0.9341, 3.579, 0.06591, 3.579, 0.06591, -2.579, 0.06591, 1.079, 0.9341, 1.079, 0.9341, -0.07879, 0.06591, -0.07879, 0.9341, 1.079, 0.06591, 1.079, 0.06591, -0.07879, 0.9341, -0.07879])
me_cube_035.materials.append(mat_building1)
me_cube_035.use_remesh_fix_poles = True
me_cube_035.use_remesh_preserve_attributes = False
me_cube_035.update()
me_cube_036 = bpy.data.meshes.new('Cube.036')
me_cube_036.from_pydata([(-1.0, -1.0, -1.0), (-1.0, -1.0, 9.64), (-1.0, 1.0, -1.0), (-1.0, 1.0, 9.64), (1.0, -1.0, -1.0), (1.0, -1.0, 9.64), (1.0, 1.0, -1.0), (1.0, 1.0, 9.64)], [], [(0, 1, 3, 2), (2, 3, 7, 6), (6, 7, 5, 4), (4, 5, 1, 0), (2, 6, 4, 0), (7, 3, 1, 5)])
_uv = me_cube_036.uv_layers.new(name='UVMap')
_uv.uv.foreach_set('vector', [0.06591, -2.579, 0.06591, 3.579, 0.9341, 3.579, 0.9341, -2.579, 0.06591, -2.579, 0.06591, 3.579, 0.9341, 3.579, 0.9341, -2.579, 0.9341, -2.579, 0.9341, 3.579, 0.06591, 3.579, 0.06591, -2.579, 0.9341, -2.579, 0.9341, 3.579, 0.06591, 3.579, 0.06591, -2.579, 0.06591, 1.079, 0.9341, 1.079, 0.9341, -0.07879, 0.06591, -0.07879, 0.9341, 1.079, 0.06591, 1.079, 0.06591, -0.07879, 0.9341, -0.07879])
me_cube_036.materials.append(mat_building1)
me_cube_036.use_remesh_fix_poles = True
me_cube_036.use_remesh_preserve_attributes = False
me_cube_036.update()
me_cube_037 = bpy.data.meshes.new('Cube.037')
me_cube_037.from_pydata([(-0.4563, -1.0, -0.6611), (-0.4563, -1.0, 0.6611), (-0.4563, 1.0, -0.6611), (-0.4563, 1.0, 0.6611), (0.4563, -1.0, -0.6611), (0.4563, -1.0, 0.6611), (0.4563, 1.0, -0.6611), (0.4563, 1.0, 0.6611)], [], [(0, 1, 3, 2), (2, 3, 7, 6), (6, 7, 5, 4), (4, 5, 1, 0), (2, 6, 4, 0), (7, 3, 1, 5)])
_uv = me_cube_037.uv_layers.new(name='UVMap')
_uv.uv.foreach_set('vector', [0.005798, 0.9841, 0.008638, 0.6969, 0.4005, 0.6944, 0.4116, 0.9948, 0.7491, 0.4194, 0.7491, 0.7666, 0.9888, 0.7666, 0.9888, 0.4194, 0.005066, 0.3444, 0.00318, 0.01148, 0.5175, 0.001839, 0.5085, 0.3433, 0.9888, 0.4194, 0.9888, 0.7666, 0.7491, 0.7666, 0.7491, 0.4194, 0.7491, 0.8556, 0.9888, 0.8556, 0.9888, 0.3304, 0.7491, 0.3304, 0.9888, 0.8556, 0.7491, 0.8556, 0.7491, 0.3304, 0.9888, 0.3304])
me_cube_037.materials.append(mat_ac)
me_cube_037.use_remesh_fix_poles = True
me_cube_037.use_remesh_preserve_attributes = False
me_cube_037.update()
me_cube_039 = bpy.data.meshes.new('Cube.039')
me_cube_039.from_pydata([(-0.4563, -1.0, -0.6611), (-0.4563, -1.0, 0.6611), (-0.4563, 1.0, -0.6611), (-0.4563, 1.0, 0.6611), (0.4563, -1.0, -0.6611), (0.4563, -1.0, 0.6611), (0.4563, 1.0, -0.6611), (0.4563, 1.0, 0.6611)], [], [(0, 1, 3, 2), (2, 3, 7, 6), (6, 7, 5, 4), (4, 5, 1, 0), (2, 6, 4, 0), (7, 3, 1, 5)])
_uv = me_cube_039.uv_layers.new(name='UVMap')
_uv.uv.foreach_set('vector', [0.005798, 0.9841, 0.008638, 0.6969, 0.4005, 0.6944, 0.4116, 0.9948, 0.7491, 0.4194, 0.7491, 0.7666, 0.9888, 0.7666, 0.9888, 0.4194, 0.005066, 0.3444, 0.00318, 0.01148, 0.5175, 0.001839, 0.5085, 0.3433, 0.9888, 0.4194, 0.9888, 0.7666, 0.7491, 0.7666, 0.7491, 0.4194, 0.7491, 0.8556, 0.9888, 0.8556, 0.9888, 0.3304, 0.7491, 0.3304, 0.9888, 0.8556, 0.7491, 0.8556, 0.7491, 0.3304, 0.9888, 0.3304])
me_cube_039.materials.append(mat_ac)
me_cube_039.use_remesh_fix_poles = True
me_cube_039.use_remesh_preserve_attributes = False
me_cube_039.update()
me_cube_038 = bpy.data.meshes.new('Cube.038')
me_cube_038.from_pydata([(-1.0, -1.0, -0.02529), (-1.0, 1.0, -0.02529), (1.0, -1.0, -0.02529), (1.0, 1.0, -0.02529), (-1.0, -1.0, -0.02529), (-1.0, 1.0, -0.02529), (1.0, 1.0, -0.02529), (1.0, -1.0, -0.02529), (-1.0, -1.0, 0.05059), (-1.0, 1.0, 0.05059), (1.0, 1.0, 0.05059), (1.0, -1.0, 0.05059)], [], [(3, 2, 0, 1), (7, 6, 10, 11), (3, 1, 5, 6), (2, 3, 6, 7), (1, 0, 4, 5), (0, 2, 7, 4), (10, 9, 8, 11), (5, 4, 8, 9), (4, 7, 11, 8), (6, 5, 9, 10)])
_uv = me_cube_038.uv_layers.new(name='UVMap')
_uv.uv.foreach_set('vector', [1.0, 1.0, 1.0, 0.0, 0.0, 0.0, 0.0, 1.0, 0.0, 0.4886, 1.0, 0.4886, 1.0, 0.5266, 0.0, 0.5266, 1.0, 1.0, 0.0, 1.0, 0.0, 1.0, 1.0, 1.0, 1.0, 0.0, 1.0, 1.0, 1.0, 1.0, 1.0, 0.0, 0.0, 1.0, 0.0, 0.0, 0.0, 0.0, 0.0, 1.0, 0.0, 0.0, 1.0, 0.0, 1.0, 0.0, 0.0, 0.0, 1.0, 1.0, 0.0, 1.0, 0.0, 0.0, 1.0, 0.0, 1.0, 0.4886, 0.0, 0.4886, 0.0, 0.5266, 1.0, 0.5266, 0.0, 0.4886, 1.0, 0.4886, 1.0, 0.5266, 0.0, 0.5266, 1.0, 0.4886, 0.0, 0.4886, 0.0, 0.5266, 1.0, 0.5266])
me_cube_038.materials.append(mat_gravel)
me_cube_038.use_remesh_fix_poles = True
me_cube_038.use_remesh_preserve_attributes = False
me_cube_038.update()
me_cube_040 = bpy.data.meshes.new('Cube.040')
me_cube_040.from_pydata([(-1.0, -1.0, -0.02529), (-1.0, 1.0, -0.02529), (1.0, -1.0, -0.02529), (1.0, 1.0, -0.02529), (-1.0, -1.0, -0.02529), (-1.0, 1.0, -0.02529), (1.0, 1.0, -0.02529), (1.0, -1.0, -0.02529), (-1.0, -1.0, 0.05059), (-1.0, 1.0, 0.05059), (1.0, 1.0, 0.05059), (1.0, -1.0, 0.05059)], [], [(3, 2, 0, 1), (7, 6, 10, 11), (3, 1, 5, 6), (2, 3, 6, 7), (1, 0, 4, 5), (0, 2, 7, 4), (10, 9, 8, 11), (5, 4, 8, 9), (4, 7, 11, 8), (6, 5, 9, 10)])
_uv = me_cube_040.uv_layers.new(name='UVMap')
_uv.uv.foreach_set('vector', [0.9341, 1.079, 0.9341, -0.07879, 0.06591, -0.07879, 0.06591, 1.079, 0.9341, -0.07879, 0.9341, 1.079, 0.9341, 1.079, 0.9341, -0.07879, 0.9341, 1.079, 0.06591, 1.079, 0.06591, 1.079, 0.9341, 1.079, 0.9341, -0.07879, 0.9341, 1.079, 0.9341, 1.079, 0.9341, -0.07879, 0.06591, 1.079, 0.06591, -0.07879, 0.06591, -0.07879, 0.06591, 1.079, 0.06591, -0.07879, 0.9341, -0.07879, 0.9341, -0.07879, 0.06591, -0.07879, 0.9341, 1.079, 0.06591, 1.079, 0.06591, -0.07879, 0.9341, -0.07879, 0.06591, 1.079, 0.06591, -0.07879, 0.06591, -0.07879, 0.06591, 1.079, 0.06591, -0.07879, 0.9341, -0.07879, 0.9341, -0.07879, 0.06591, -0.07879, 0.9341, 1.079, 0.06591, 1.079, 0.06591, 1.079, 0.9341, 1.079])
me_cube_040.materials.append(mat_gravel)
me_cube_040.use_remesh_fix_poles = True
me_cube_040.use_remesh_preserve_attributes = False
me_cube_040.update()

# ---- objects
ob_skybox = bpy.data.objects.new('Skybox', me_skybox)
ob_floor = bpy.data.objects.new('Floor', me_floor)
ob_point = bpy.data.objects.new('Point', light_point)
ob_point_001 = bpy.data.objects.new('Point.001', light_point_001)
ob_cube_001 = bpy.data.objects.new('Cube.001', me_cube_001)
ob_cube_002 = bpy.data.objects.new('Cube.002', me_cube_003)
ob_cube_003 = bpy.data.objects.new('Cube.003', me_cube_006)
ob_cube_004 = bpy.data.objects.new('Cube.004', me_cube_008)
ob_cube_005 = bpy.data.objects.new('Cube.005', me_cube_009)
ob_cube_006 = bpy.data.objects.new('Cube.006', me_cube_017)
ob_cube_007 = bpy.data.objects.new('Cube.007', me_cube_002)
ob_cube_008 = bpy.data.objects.new('Cube.008', me_cube_018)
ob_cube_009 = bpy.data.objects.new('Cube.009', me_cube_019)
ob_cube_010 = bpy.data.objects.new('Cube.010', me_cube_020)
ob_cube_011 = bpy.data.objects.new('Cube.011', me_cube_021)
ob_cube_012 = bpy.data.objects.new('Cube.012', me_cube_022)
ob_cube_013 = bpy.data.objects.new('Cube.013', me_cube_023)
ob_cube_014 = bpy.data.objects.new('Cube.014', me_cube_024)
ob_cube_015 = bpy.data.objects.new('Cube.015', me_cube_025)
ob_cube_016 = bpy.data.objects.new('Cube.016', me_cube_026)
ob_cube_017 = bpy.data.objects.new('Cube.017', me_cube_027)
ob_cube_018 = bpy.data.objects.new('Cube.018', me_cube_028)
ob_cube_019 = bpy.data.objects.new('Cube.019', me_cube_029)
ob_cube_020 = bpy.data.objects.new('Cube.020', me_cube_030)
ob_cube_021 = bpy.data.objects.new('Cube.021', me_cube_031)
ob_cube_022 = bpy.data.objects.new('Cube.022', me_cube_032)
ob_cube_023 = bpy.data.objects.new('Cube.023', me_cube_033)
ob_cube_024 = bpy.data.objects.new('Cube.024', me_cube_034)
ob_cube_025 = bpy.data.objects.new('Cube.025', me_cube_035)
ob_cube_026 = bpy.data.objects.new('Cube.026', me_cube_036)
ob_aircoditionar = bpy.data.objects.new('AirCoditionar', me_cube_037)
ob_aircoditionar_001 = bpy.data.objects.new('AirCoditionar.001', me_cube_039)
ob_cube_027 = bpy.data.objects.new('Cube.027', me_cube_038)
ob_cube_028 = bpy.data.objects.new('Cube.028', me_cube_040)

# ---- transforms, parenting, visibility, modifiers, constraints
ob_skybox.location = (0.0, 0.0, 0.0)
ob_skybox.scale = (-134.3, -134.3, -134.3)
ob_floor.location = (0.0, -6.007, -31.11)
ob_floor.scale = (-237.2, -237.2, 1.318)
ob_point.location = (-7.419, 5.322, 6.345)
ob_point_001.location = (-20.46, 0.0, 1.284)
ob_cube_001.location = (30.38, -27.94, -28.31)
ob_cube_001.scale = (2.536, 2.536, 4.348)
ob_cube_002.location = (-13.15, -24.73, -28.92)
ob_cube_002.scale = (2.536, 2.536, 3.222)
ob_cube_003.location = (-21.3, -0.8898, -31.42)
ob_cube_003.scale = (2.672, 2.672, 2.672)
ob_cube_004.location = (-2.736, 29.49, -28.36)
ob_cube_004.scale = (2.536, 2.536, 3.157)
ob_cube_005.location = (18.65, -14.49, -27.63)
ob_cube_005.scale = (2.536, 2.536, 2.536)
ob_cube_006.location = (51.72, -14.49, -27.98)
ob_cube_006.scale = (2.536, 2.536, 2.536)
ob_cube_007.location = (-0.5564, 0.0, -26.81)
ob_cube_007.scale = (2.536, 2.536, 2.536)
ob_cube_008.location = (22.94, -23.53, -27.24)
ob_cube_008.scale = (2.536, 2.536, 2.986)
ob_cube_009.location = (-30.25, 22.15, -27.63)
ob_cube_009.scale = (2.574, 2.574, 2.574)
ob_cube_010.location = (-49.91, 2.265, -48.97)
ob_cube_010.scale = (4.384, 4.384, 4.384)
ob_cube_011.location = (-38.55, -22.73, -27.61)
ob_cube_011.scale = (2.536, 2.536, 2.536)
ob_cube_012.location = (11.0, 43.58, -28.36)
ob_cube_012.scale = (2.457, 2.457, 3.059)
ob_cube_013.location = (-22.25, 39.76, -32.23)
ob_cube_013.scale = (2.536, 2.536, 2.536)
ob_cube_014.location = (-50.05, 43.55, -27.63)
ob_cube_014.scale = (2.676, 2.676, 2.676)
ob_cube_015.location = (-70.78, -17.0, -28.02)
ob_cube_015.scale = (2.593, 2.593, 2.593)
ob_cube_016.location = (-31.58, -39.03, -29.84)
ob_cube_016.scale = (2.536, 2.536, 2.168)
ob_cube_017.location = (-4.006, -58.63, -27.61)
ob_cube_017.scale = (2.536, 2.536, 2.536)
ob_cube_018.location = (15.44, -43.7, -27.24)
ob_cube_018.scale = (2.536, 2.536, 2.536)
ob_cube_019.location = (43.98, 8.168, -27.63)
ob_cube_019.scale = (2.536, 2.536, 2.536)
ob_cube_020.location = (31.09, 36.2, -27.61)
ob_cube_020.scale = (2.606, 2.606, 2.606)
ob_cube_021.location = (-5.59, 56.07, -28.36)
ob_cube_021.scale = (2.536, 2.536, 3.157)
ob_cube_022.location = (-63.43, 26.43, -27.63)
ob_cube_022.scale = (2.492, 2.492, 2.492)
ob_cube_023.location = (-91.83, 16.18, -28.02)
ob_cube_023.scale = (2.732, 2.732, 2.732)
ob_cube_024.location = (-99.14, -5.406, -34.63)
ob_cube_024.scale = (4.25, 4.25, 4.25)
ob_cube_025.location = (-73.7, -48.95, -27.61)
ob_cube_025.scale = (2.536, 2.536, 2.536)
ob_cube_026.location = (-33.81, 61.57, -27.63)
ob_cube_026.scale = (2.408, 2.408, 2.408)
ob_aircoditionar.location = (1.119, 1.373, -1.85)
ob_aircoditionar.scale = (0.6328, 0.6328, 0.6328)
ob_aircoditionar_001.location = (20.51, -15.84, -2.732)
ob_aircoditionar_001.scale = (0.6328, 0.6328, 0.6328)
ob_cube_027.location = (-0.5564, 0.0, -2.435)
ob_cube_027.scale = (2.539, 2.539, 2.539)
ob_cube_028.location = (18.64, -14.49, -3.212)
ob_cube_028.scale = (2.633, 2.633, 2.633)

# ---- collection membership
scene.collection.objects.link(ob_skybox)
col_collection.objects.link(ob_floor)
col_collection.objects.link(ob_point)
col_collection.objects.link(ob_point_001)
col_budynki.objects.link(ob_cube_001)
col_budynki.objects.link(ob_cube_002)
col_budynki.objects.link(ob_cube_003)
col_budynki.objects.link(ob_cube_004)
col_budynki.objects.link(ob_cube_005)
col_budynki.objects.link(ob_cube_006)
col_budynki.objects.link(ob_cube_007)
col_budynki.objects.link(ob_cube_008)
col_budynki.objects.link(ob_cube_009)
col_budynki.objects.link(ob_cube_010)
col_budynki.objects.link(ob_cube_011)
col_budynki.objects.link(ob_cube_012)
col_budynki.objects.link(ob_cube_013)
col_budynki.objects.link(ob_cube_014)
col_budynki.objects.link(ob_cube_015)
col_budynki.objects.link(ob_cube_016)
col_budynki.objects.link(ob_cube_017)
col_budynki.objects.link(ob_cube_018)
col_budynki.objects.link(ob_cube_019)
col_budynki.objects.link(ob_cube_020)
col_budynki.objects.link(ob_cube_021)
col_budynki.objects.link(ob_cube_022)
col_budynki.objects.link(ob_cube_023)
col_budynki.objects.link(ob_cube_024)
col_budynki.objects.link(ob_cube_025)
col_budynki.objects.link(ob_cube_026)
col_air_conditioners.objects.link(ob_aircoditionar)
col_air_conditioners.objects.link(ob_aircoditionar_001)
col_podlogi.objects.link(ob_cube_027)
col_podlogi.objects.link(ob_cube_028)

# ---- scene / render settings (as saved in the file)
scene.frame_start = 1; scene.frame_end = 250; scene.frame_set(1)
scene.render.engine = 'BLENDER_EEVEE_NEXT'
scene.cycles.use_denoising = False
scene.cycles.samples = 128
scene.cycles.sampling_pattern = 'TABULATED_SOBOL'
scene.cycles.use_adaptive_sampling = False
scene.cycles.use_light_tree = False
scene.view_settings.view_transform = 'Filmic'
bpy.context.view_layer.update()

# ---- added for rendering (the .blend has no active camera): camera
cam_auto = bpy.data.cameras.new('AutoCamera')
cam_auto.lens = 50.0
cam_auto.sensor_width = 36.0
cam_auto.clip_end = 18297.1
ob_auto_camera = bpy.data.objects.new('AutoCamera', cam_auto)
scene.collection.objects.link(ob_auto_camera)
ob_auto_camera.location = (1042.57, -1257.09, 834.057)
ob_auto_camera.rotation_euler = (1.09748, -7.21219e-08, 0.694738)
scene.camera = ob_auto_camera
bpy.context.view_layer.update()

